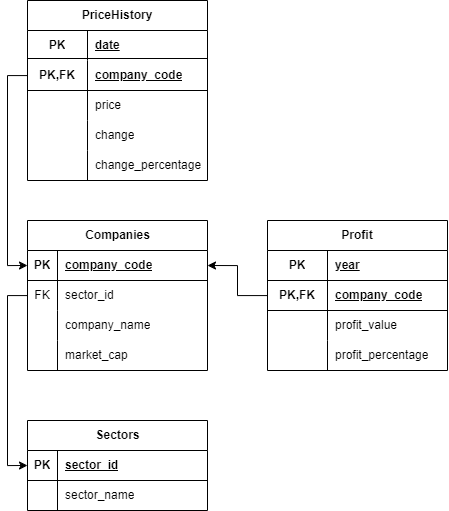

The diagram above was exported from draw.io. Its source (the exported page's mxGraphModel, read from the mxfile embedded in the PNG):
<mxGraphModel dx="1588" dy="706" grid="1" gridSize="10" guides="1" tooltips="1" connect="1" arrows="1" fold="1" page="1" pageScale="1" pageWidth="850" pageHeight="1100" math="0" shadow="0">
  <root>
    <mxCell id="0" />
    <mxCell id="1" parent="0" />
    <mxCell id="SWxqdWcLF-bEKOyoTwu6-2" value="Companies" style="shape=table;startSize=30;container=1;collapsible=1;childLayout=tableLayout;fixedRows=1;rowLines=0;fontStyle=1;align=center;resizeLast=1;html=1;" vertex="1" parent="1">
      <mxGeometry x="200" y="360" width="180" height="150" as="geometry" />
    </mxCell>
    <mxCell id="SWxqdWcLF-bEKOyoTwu6-3" value="" style="shape=tableRow;horizontal=0;startSize=0;swimlaneHead=0;swimlaneBody=0;fillColor=none;collapsible=0;dropTarget=0;points=[[0,0.5],[1,0.5]];portConstraint=eastwest;top=0;left=0;right=0;bottom=1;" vertex="1" parent="SWxqdWcLF-bEKOyoTwu6-2">
      <mxGeometry y="30" width="180" height="30" as="geometry" />
    </mxCell>
    <mxCell id="SWxqdWcLF-bEKOyoTwu6-4" value="PK" style="shape=partialRectangle;connectable=0;fillColor=none;top=0;left=0;bottom=0;right=0;fontStyle=1;overflow=hidden;whiteSpace=wrap;html=1;" vertex="1" parent="SWxqdWcLF-bEKOyoTwu6-3">
      <mxGeometry width="30" height="30" as="geometry">
        <mxRectangle width="30" height="30" as="alternateBounds" />
      </mxGeometry>
    </mxCell>
    <mxCell id="SWxqdWcLF-bEKOyoTwu6-5" value="company_code" style="shape=partialRectangle;connectable=0;fillColor=none;top=0;left=0;bottom=0;right=0;align=left;spacingLeft=6;fontStyle=5;overflow=hidden;whiteSpace=wrap;html=1;" vertex="1" parent="SWxqdWcLF-bEKOyoTwu6-3">
      <mxGeometry x="30" width="150" height="30" as="geometry">
        <mxRectangle width="150" height="30" as="alternateBounds" />
      </mxGeometry>
    </mxCell>
    <mxCell id="SWxqdWcLF-bEKOyoTwu6-6" value="" style="shape=tableRow;horizontal=0;startSize=0;swimlaneHead=0;swimlaneBody=0;fillColor=none;collapsible=0;dropTarget=0;points=[[0,0.5],[1,0.5]];portConstraint=eastwest;top=0;left=0;right=0;bottom=0;" vertex="1" parent="SWxqdWcLF-bEKOyoTwu6-2">
      <mxGeometry y="60" width="180" height="30" as="geometry" />
    </mxCell>
    <mxCell id="SWxqdWcLF-bEKOyoTwu6-7" value="FK" style="shape=partialRectangle;connectable=0;fillColor=none;top=0;left=0;bottom=0;right=0;editable=1;overflow=hidden;whiteSpace=wrap;html=1;" vertex="1" parent="SWxqdWcLF-bEKOyoTwu6-6">
      <mxGeometry width="30" height="30" as="geometry">
        <mxRectangle width="30" height="30" as="alternateBounds" />
      </mxGeometry>
    </mxCell>
    <mxCell id="SWxqdWcLF-bEKOyoTwu6-8" value="sector_id" style="shape=partialRectangle;connectable=0;fillColor=none;top=0;left=0;bottom=0;right=0;align=left;spacingLeft=6;overflow=hidden;whiteSpace=wrap;html=1;" vertex="1" parent="SWxqdWcLF-bEKOyoTwu6-6">
      <mxGeometry x="30" width="150" height="30" as="geometry">
        <mxRectangle width="150" height="30" as="alternateBounds" />
      </mxGeometry>
    </mxCell>
    <mxCell id="l3Y7GPXO43OvmSaFMpHi-1" value="" style="shape=tableRow;horizontal=0;startSize=0;swimlaneHead=0;swimlaneBody=0;fillColor=none;collapsible=0;dropTarget=0;points=[[0,0.5],[1,0.5]];portConstraint=eastwest;top=0;left=0;right=0;bottom=0;" vertex="1" parent="SWxqdWcLF-bEKOyoTwu6-2">
      <mxGeometry y="90" width="180" height="30" as="geometry" />
    </mxCell>
    <mxCell id="l3Y7GPXO43OvmSaFMpHi-2" value="" style="shape=partialRectangle;connectable=0;fillColor=none;top=0;left=0;bottom=0;right=0;editable=1;overflow=hidden;whiteSpace=wrap;html=1;" vertex="1" parent="l3Y7GPXO43OvmSaFMpHi-1">
      <mxGeometry width="30" height="30" as="geometry">
        <mxRectangle width="30" height="30" as="alternateBounds" />
      </mxGeometry>
    </mxCell>
    <mxCell id="l3Y7GPXO43OvmSaFMpHi-3" value="company_name" style="shape=partialRectangle;connectable=0;fillColor=none;top=0;left=0;bottom=0;right=0;align=left;spacingLeft=6;overflow=hidden;whiteSpace=wrap;html=1;" vertex="1" parent="l3Y7GPXO43OvmSaFMpHi-1">
      <mxGeometry x="30" width="150" height="30" as="geometry">
        <mxRectangle width="150" height="30" as="alternateBounds" />
      </mxGeometry>
    </mxCell>
    <mxCell id="SWxqdWcLF-bEKOyoTwu6-9" value="" style="shape=tableRow;horizontal=0;startSize=0;swimlaneHead=0;swimlaneBody=0;fillColor=none;collapsible=0;dropTarget=0;points=[[0,0.5],[1,0.5]];portConstraint=eastwest;top=0;left=0;right=0;bottom=0;" vertex="1" parent="SWxqdWcLF-bEKOyoTwu6-2">
      <mxGeometry y="120" width="180" height="30" as="geometry" />
    </mxCell>
    <mxCell id="SWxqdWcLF-bEKOyoTwu6-10" value="" style="shape=partialRectangle;connectable=0;fillColor=none;top=0;left=0;bottom=0;right=0;editable=1;overflow=hidden;whiteSpace=wrap;html=1;" vertex="1" parent="SWxqdWcLF-bEKOyoTwu6-9">
      <mxGeometry width="30" height="30" as="geometry">
        <mxRectangle width="30" height="30" as="alternateBounds" />
      </mxGeometry>
    </mxCell>
    <mxCell id="SWxqdWcLF-bEKOyoTwu6-11" value="market_cap" style="shape=partialRectangle;connectable=0;fillColor=none;top=0;left=0;bottom=0;right=0;align=left;spacingLeft=6;overflow=hidden;whiteSpace=wrap;html=1;" vertex="1" parent="SWxqdWcLF-bEKOyoTwu6-9">
      <mxGeometry x="30" width="150" height="30" as="geometry">
        <mxRectangle width="150" height="30" as="alternateBounds" />
      </mxGeometry>
    </mxCell>
    <mxCell id="9H-UNfMscXHfb6gGNQLa-1" value="&lt;span style=&quot;text-wrap: nowrap;&quot;&gt;PriceHistory&lt;/span&gt;" style="shape=table;startSize=30;container=1;collapsible=1;childLayout=tableLayout;fixedRows=1;rowLines=0;fontStyle=1;align=center;resizeLast=1;html=1;whiteSpace=wrap;" vertex="1" parent="1">
      <mxGeometry x="200" y="140" width="180" height="180" as="geometry" />
    </mxCell>
    <mxCell id="9H-UNfMscXHfb6gGNQLa-2" value="" style="shape=tableRow;horizontal=0;startSize=0;swimlaneHead=0;swimlaneBody=0;fillColor=none;collapsible=0;dropTarget=0;points=[[0,0.5],[1,0.5]];portConstraint=eastwest;top=0;left=0;right=0;bottom=0;html=1;" vertex="1" parent="9H-UNfMscXHfb6gGNQLa-1">
      <mxGeometry y="30" width="180" height="30" as="geometry" />
    </mxCell>
    <mxCell id="9H-UNfMscXHfb6gGNQLa-3" value="PK" style="shape=partialRectangle;connectable=0;fillColor=none;top=0;left=0;bottom=0;right=0;fontStyle=1;overflow=hidden;html=1;whiteSpace=wrap;" vertex="1" parent="9H-UNfMscXHfb6gGNQLa-2">
      <mxGeometry width="60" height="30" as="geometry">
        <mxRectangle width="60" height="30" as="alternateBounds" />
      </mxGeometry>
    </mxCell>
    <mxCell id="9H-UNfMscXHfb6gGNQLa-4" value="date" style="shape=partialRectangle;connectable=0;fillColor=none;top=0;left=0;bottom=0;right=0;align=left;spacingLeft=6;fontStyle=5;overflow=hidden;html=1;whiteSpace=wrap;" vertex="1" parent="9H-UNfMscXHfb6gGNQLa-2">
      <mxGeometry x="60" width="120" height="30" as="geometry">
        <mxRectangle width="120" height="30" as="alternateBounds" />
      </mxGeometry>
    </mxCell>
    <mxCell id="9H-UNfMscXHfb6gGNQLa-5" value="" style="shape=tableRow;horizontal=0;startSize=0;swimlaneHead=0;swimlaneBody=0;fillColor=none;collapsible=0;dropTarget=0;points=[[0,0.5],[1,0.5]];portConstraint=eastwest;top=0;left=0;right=0;bottom=1;html=1;" vertex="1" parent="9H-UNfMscXHfb6gGNQLa-1">
      <mxGeometry y="60" width="180" height="30" as="geometry" />
    </mxCell>
    <mxCell id="9H-UNfMscXHfb6gGNQLa-6" value="PK,FK" style="shape=partialRectangle;connectable=0;fillColor=none;top=0;left=0;bottom=0;right=0;fontStyle=1;overflow=hidden;html=1;whiteSpace=wrap;" vertex="1" parent="9H-UNfMscXHfb6gGNQLa-5">
      <mxGeometry width="60" height="30" as="geometry">
        <mxRectangle width="60" height="30" as="alternateBounds" />
      </mxGeometry>
    </mxCell>
    <mxCell id="9H-UNfMscXHfb6gGNQLa-7" value="company_code" style="shape=partialRectangle;connectable=0;fillColor=none;top=0;left=0;bottom=0;right=0;align=left;spacingLeft=6;fontStyle=5;overflow=hidden;html=1;whiteSpace=wrap;" vertex="1" parent="9H-UNfMscXHfb6gGNQLa-5">
      <mxGeometry x="60" width="120" height="30" as="geometry">
        <mxRectangle width="120" height="30" as="alternateBounds" />
      </mxGeometry>
    </mxCell>
    <mxCell id="9H-UNfMscXHfb6gGNQLa-8" value="" style="shape=tableRow;horizontal=0;startSize=0;swimlaneHead=0;swimlaneBody=0;fillColor=none;collapsible=0;dropTarget=0;points=[[0,0.5],[1,0.5]];portConstraint=eastwest;top=0;left=0;right=0;bottom=0;html=1;" vertex="1" parent="9H-UNfMscXHfb6gGNQLa-1">
      <mxGeometry y="90" width="180" height="30" as="geometry" />
    </mxCell>
    <mxCell id="9H-UNfMscXHfb6gGNQLa-9" value="" style="shape=partialRectangle;connectable=0;fillColor=none;top=0;left=0;bottom=0;right=0;editable=1;overflow=hidden;html=1;whiteSpace=wrap;" vertex="1" parent="9H-UNfMscXHfb6gGNQLa-8">
      <mxGeometry width="60" height="30" as="geometry">
        <mxRectangle width="60" height="30" as="alternateBounds" />
      </mxGeometry>
    </mxCell>
    <mxCell id="9H-UNfMscXHfb6gGNQLa-10" value="price" style="shape=partialRectangle;connectable=0;fillColor=none;top=0;left=0;bottom=0;right=0;align=left;spacingLeft=6;overflow=hidden;html=1;whiteSpace=wrap;" vertex="1" parent="9H-UNfMscXHfb6gGNQLa-8">
      <mxGeometry x="60" width="120" height="30" as="geometry">
        <mxRectangle width="120" height="30" as="alternateBounds" />
      </mxGeometry>
    </mxCell>
    <mxCell id="9H-UNfMscXHfb6gGNQLa-11" value="" style="shape=tableRow;horizontal=0;startSize=0;swimlaneHead=0;swimlaneBody=0;fillColor=none;collapsible=0;dropTarget=0;points=[[0,0.5],[1,0.5]];portConstraint=eastwest;top=0;left=0;right=0;bottom=0;html=1;" vertex="1" parent="9H-UNfMscXHfb6gGNQLa-1">
      <mxGeometry y="120" width="180" height="30" as="geometry" />
    </mxCell>
    <mxCell id="9H-UNfMscXHfb6gGNQLa-12" value="" style="shape=partialRectangle;connectable=0;fillColor=none;top=0;left=0;bottom=0;right=0;editable=1;overflow=hidden;html=1;whiteSpace=wrap;" vertex="1" parent="9H-UNfMscXHfb6gGNQLa-11">
      <mxGeometry width="60" height="30" as="geometry">
        <mxRectangle width="60" height="30" as="alternateBounds" />
      </mxGeometry>
    </mxCell>
    <mxCell id="9H-UNfMscXHfb6gGNQLa-13" value="change" style="shape=partialRectangle;connectable=0;fillColor=none;top=0;left=0;bottom=0;right=0;align=left;spacingLeft=6;overflow=hidden;html=1;whiteSpace=wrap;" vertex="1" parent="9H-UNfMscXHfb6gGNQLa-11">
      <mxGeometry x="60" width="120" height="30" as="geometry">
        <mxRectangle width="120" height="30" as="alternateBounds" />
      </mxGeometry>
    </mxCell>
    <mxCell id="3sG4gdHwOHeJ3vQPOkWS-1" value="" style="shape=tableRow;horizontal=0;startSize=0;swimlaneHead=0;swimlaneBody=0;fillColor=none;collapsible=0;dropTarget=0;points=[[0,0.5],[1,0.5]];portConstraint=eastwest;top=0;left=0;right=0;bottom=0;html=1;" vertex="1" parent="9H-UNfMscXHfb6gGNQLa-1">
      <mxGeometry y="150" width="180" height="30" as="geometry" />
    </mxCell>
    <mxCell id="3sG4gdHwOHeJ3vQPOkWS-2" value="" style="shape=partialRectangle;connectable=0;fillColor=none;top=0;left=0;bottom=0;right=0;editable=1;overflow=hidden;html=1;whiteSpace=wrap;" vertex="1" parent="3sG4gdHwOHeJ3vQPOkWS-1">
      <mxGeometry width="60" height="30" as="geometry">
        <mxRectangle width="60" height="30" as="alternateBounds" />
      </mxGeometry>
    </mxCell>
    <mxCell id="3sG4gdHwOHeJ3vQPOkWS-3" value="change_percentage" style="shape=partialRectangle;connectable=0;fillColor=none;top=0;left=0;bottom=0;right=0;align=left;spacingLeft=6;overflow=hidden;html=1;whiteSpace=wrap;" vertex="1" parent="3sG4gdHwOHeJ3vQPOkWS-1">
      <mxGeometry x="60" width="120" height="30" as="geometry">
        <mxRectangle width="120" height="30" as="alternateBounds" />
      </mxGeometry>
    </mxCell>
    <mxCell id="AjZ_rO4SxZFy63x0ryc_-1" value="Sectors" style="shape=table;startSize=30;container=1;collapsible=1;childLayout=tableLayout;fixedRows=1;rowLines=0;fontStyle=1;align=center;resizeLast=1;html=1;" vertex="1" parent="1">
      <mxGeometry x="200" y="560" width="180" height="90" as="geometry" />
    </mxCell>
    <mxCell id="AjZ_rO4SxZFy63x0ryc_-2" value="" style="shape=tableRow;horizontal=0;startSize=0;swimlaneHead=0;swimlaneBody=0;fillColor=none;collapsible=0;dropTarget=0;points=[[0,0.5],[1,0.5]];portConstraint=eastwest;top=0;left=0;right=0;bottom=1;" vertex="1" parent="AjZ_rO4SxZFy63x0ryc_-1">
      <mxGeometry y="30" width="180" height="30" as="geometry" />
    </mxCell>
    <mxCell id="AjZ_rO4SxZFy63x0ryc_-3" value="PK" style="shape=partialRectangle;connectable=0;fillColor=none;top=0;left=0;bottom=0;right=0;fontStyle=1;overflow=hidden;whiteSpace=wrap;html=1;" vertex="1" parent="AjZ_rO4SxZFy63x0ryc_-2">
      <mxGeometry width="30" height="30" as="geometry">
        <mxRectangle width="30" height="30" as="alternateBounds" />
      </mxGeometry>
    </mxCell>
    <mxCell id="AjZ_rO4SxZFy63x0ryc_-4" value="sector_id" style="shape=partialRectangle;connectable=0;fillColor=none;top=0;left=0;bottom=0;right=0;align=left;spacingLeft=6;fontStyle=5;overflow=hidden;whiteSpace=wrap;html=1;" vertex="1" parent="AjZ_rO4SxZFy63x0ryc_-2">
      <mxGeometry x="30" width="150" height="30" as="geometry">
        <mxRectangle width="150" height="30" as="alternateBounds" />
      </mxGeometry>
    </mxCell>
    <mxCell id="AjZ_rO4SxZFy63x0ryc_-5" value="" style="shape=tableRow;horizontal=0;startSize=0;swimlaneHead=0;swimlaneBody=0;fillColor=none;collapsible=0;dropTarget=0;points=[[0,0.5],[1,0.5]];portConstraint=eastwest;top=0;left=0;right=0;bottom=0;" vertex="1" parent="AjZ_rO4SxZFy63x0ryc_-1">
      <mxGeometry y="60" width="180" height="30" as="geometry" />
    </mxCell>
    <mxCell id="AjZ_rO4SxZFy63x0ryc_-6" value="" style="shape=partialRectangle;connectable=0;fillColor=none;top=0;left=0;bottom=0;right=0;editable=1;overflow=hidden;whiteSpace=wrap;html=1;" vertex="1" parent="AjZ_rO4SxZFy63x0ryc_-5">
      <mxGeometry width="30" height="30" as="geometry">
        <mxRectangle width="30" height="30" as="alternateBounds" />
      </mxGeometry>
    </mxCell>
    <mxCell id="AjZ_rO4SxZFy63x0ryc_-7" value="sector_name" style="shape=partialRectangle;connectable=0;fillColor=none;top=0;left=0;bottom=0;right=0;align=left;spacingLeft=6;overflow=hidden;whiteSpace=wrap;html=1;" vertex="1" parent="AjZ_rO4SxZFy63x0ryc_-5">
      <mxGeometry x="30" width="150" height="30" as="geometry">
        <mxRectangle width="150" height="30" as="alternateBounds" />
      </mxGeometry>
    </mxCell>
    <mxCell id="471ZUNw1lSeKK_NXZYmz-1" value="&lt;span style=&quot;text-wrap: nowrap;&quot;&gt;Profit&lt;/span&gt;" style="shape=table;startSize=30;container=1;collapsible=1;childLayout=tableLayout;fixedRows=1;rowLines=0;fontStyle=1;align=center;resizeLast=1;html=1;whiteSpace=wrap;" vertex="1" parent="1">
      <mxGeometry x="440" y="360" width="180" height="150" as="geometry" />
    </mxCell>
    <mxCell id="471ZUNw1lSeKK_NXZYmz-2" value="" style="shape=tableRow;horizontal=0;startSize=0;swimlaneHead=0;swimlaneBody=0;fillColor=none;collapsible=0;dropTarget=0;points=[[0,0.5],[1,0.5]];portConstraint=eastwest;top=0;left=0;right=0;bottom=0;html=1;" vertex="1" parent="471ZUNw1lSeKK_NXZYmz-1">
      <mxGeometry y="30" width="180" height="30" as="geometry" />
    </mxCell>
    <mxCell id="471ZUNw1lSeKK_NXZYmz-3" value="PK" style="shape=partialRectangle;connectable=0;fillColor=none;top=0;left=0;bottom=0;right=0;fontStyle=1;overflow=hidden;html=1;whiteSpace=wrap;" vertex="1" parent="471ZUNw1lSeKK_NXZYmz-2">
      <mxGeometry width="60" height="30" as="geometry">
        <mxRectangle width="60" height="30" as="alternateBounds" />
      </mxGeometry>
    </mxCell>
    <mxCell id="471ZUNw1lSeKK_NXZYmz-4" value="year" style="shape=partialRectangle;connectable=0;fillColor=none;top=0;left=0;bottom=0;right=0;align=left;spacingLeft=6;fontStyle=5;overflow=hidden;html=1;whiteSpace=wrap;" vertex="1" parent="471ZUNw1lSeKK_NXZYmz-2">
      <mxGeometry x="60" width="120" height="30" as="geometry">
        <mxRectangle width="120" height="30" as="alternateBounds" />
      </mxGeometry>
    </mxCell>
    <mxCell id="471ZUNw1lSeKK_NXZYmz-5" value="" style="shape=tableRow;horizontal=0;startSize=0;swimlaneHead=0;swimlaneBody=0;fillColor=none;collapsible=0;dropTarget=0;points=[[0,0.5],[1,0.5]];portConstraint=eastwest;top=0;left=0;right=0;bottom=1;html=1;" vertex="1" parent="471ZUNw1lSeKK_NXZYmz-1">
      <mxGeometry y="60" width="180" height="30" as="geometry" />
    </mxCell>
    <mxCell id="471ZUNw1lSeKK_NXZYmz-6" value="PK,FK" style="shape=partialRectangle;connectable=0;fillColor=none;top=0;left=0;bottom=0;right=0;fontStyle=1;overflow=hidden;html=1;whiteSpace=wrap;" vertex="1" parent="471ZUNw1lSeKK_NXZYmz-5">
      <mxGeometry width="60" height="30" as="geometry">
        <mxRectangle width="60" height="30" as="alternateBounds" />
      </mxGeometry>
    </mxCell>
    <mxCell id="471ZUNw1lSeKK_NXZYmz-7" value="company_code" style="shape=partialRectangle;connectable=0;fillColor=none;top=0;left=0;bottom=0;right=0;align=left;spacingLeft=6;fontStyle=5;overflow=hidden;html=1;whiteSpace=wrap;" vertex="1" parent="471ZUNw1lSeKK_NXZYmz-5">
      <mxGeometry x="60" width="120" height="30" as="geometry">
        <mxRectangle width="120" height="30" as="alternateBounds" />
      </mxGeometry>
    </mxCell>
    <mxCell id="471ZUNw1lSeKK_NXZYmz-8" value="" style="shape=tableRow;horizontal=0;startSize=0;swimlaneHead=0;swimlaneBody=0;fillColor=none;collapsible=0;dropTarget=0;points=[[0,0.5],[1,0.5]];portConstraint=eastwest;top=0;left=0;right=0;bottom=0;html=1;" vertex="1" parent="471ZUNw1lSeKK_NXZYmz-1">
      <mxGeometry y="90" width="180" height="30" as="geometry" />
    </mxCell>
    <mxCell id="471ZUNw1lSeKK_NXZYmz-9" value="" style="shape=partialRectangle;connectable=0;fillColor=none;top=0;left=0;bottom=0;right=0;editable=1;overflow=hidden;html=1;whiteSpace=wrap;" vertex="1" parent="471ZUNw1lSeKK_NXZYmz-8">
      <mxGeometry width="60" height="30" as="geometry">
        <mxRectangle width="60" height="30" as="alternateBounds" />
      </mxGeometry>
    </mxCell>
    <mxCell id="471ZUNw1lSeKK_NXZYmz-10" value="profit_value" style="shape=partialRectangle;connectable=0;fillColor=none;top=0;left=0;bottom=0;right=0;align=left;spacingLeft=6;overflow=hidden;html=1;whiteSpace=wrap;" vertex="1" parent="471ZUNw1lSeKK_NXZYmz-8">
      <mxGeometry x="60" width="120" height="30" as="geometry">
        <mxRectangle width="120" height="30" as="alternateBounds" />
      </mxGeometry>
    </mxCell>
    <mxCell id="471ZUNw1lSeKK_NXZYmz-14" value="" style="shape=tableRow;horizontal=0;startSize=0;swimlaneHead=0;swimlaneBody=0;fillColor=none;collapsible=0;dropTarget=0;points=[[0,0.5],[1,0.5]];portConstraint=eastwest;top=0;left=0;right=0;bottom=0;html=1;" vertex="1" parent="471ZUNw1lSeKK_NXZYmz-1">
      <mxGeometry y="120" width="180" height="30" as="geometry" />
    </mxCell>
    <mxCell id="471ZUNw1lSeKK_NXZYmz-15" value="" style="shape=partialRectangle;connectable=0;fillColor=none;top=0;left=0;bottom=0;right=0;editable=1;overflow=hidden;html=1;whiteSpace=wrap;" vertex="1" parent="471ZUNw1lSeKK_NXZYmz-14">
      <mxGeometry width="60" height="30" as="geometry">
        <mxRectangle width="60" height="30" as="alternateBounds" />
      </mxGeometry>
    </mxCell>
    <mxCell id="471ZUNw1lSeKK_NXZYmz-16" value="profit_percentage" style="shape=partialRectangle;connectable=0;fillColor=none;top=0;left=0;bottom=0;right=0;align=left;spacingLeft=6;overflow=hidden;html=1;whiteSpace=wrap;" vertex="1" parent="471ZUNw1lSeKK_NXZYmz-14">
      <mxGeometry x="60" width="120" height="30" as="geometry">
        <mxRectangle width="120" height="30" as="alternateBounds" />
      </mxGeometry>
    </mxCell>
    <mxCell id="lxLl77bBdMhk72IrwUSj-4" style="edgeStyle=orthogonalEdgeStyle;rounded=0;orthogonalLoop=1;jettySize=auto;html=1;entryX=0;entryY=0.5;entryDx=0;entryDy=0;" edge="1" parent="1" source="SWxqdWcLF-bEKOyoTwu6-6" target="AjZ_rO4SxZFy63x0ryc_-2">
      <mxGeometry relative="1" as="geometry" />
    </mxCell>
    <mxCell id="lxLl77bBdMhk72IrwUSj-5" value="" style="line;strokeWidth=1;rotatable=0;dashed=0;labelPosition=right;align=left;verticalAlign=middle;spacingTop=0;spacingLeft=6;points=[];portConstraint=eastwest;" vertex="1" parent="1">
      <mxGeometry x="200" y="193" width="180" height="10" as="geometry" />
    </mxCell>
    <mxCell id="lxLl77bBdMhk72IrwUSj-6" value="" style="line;strokeWidth=1;rotatable=0;dashed=0;labelPosition=right;align=left;verticalAlign=middle;spacingTop=0;spacingLeft=6;points=[];portConstraint=eastwest;" vertex="1" parent="1">
      <mxGeometry x="440" y="415" width="180" height="10" as="geometry" />
    </mxCell>
    <mxCell id="lxLl77bBdMhk72IrwUSj-7" style="edgeStyle=orthogonalEdgeStyle;rounded=0;orthogonalLoop=1;jettySize=auto;html=1;entryX=1;entryY=0.5;entryDx=0;entryDy=0;" edge="1" parent="1" source="471ZUNw1lSeKK_NXZYmz-5" target="SWxqdWcLF-bEKOyoTwu6-3">
      <mxGeometry relative="1" as="geometry" />
    </mxCell>
    <mxCell id="lxLl77bBdMhk72IrwUSj-8" style="edgeStyle=orthogonalEdgeStyle;rounded=0;orthogonalLoop=1;jettySize=auto;html=1;entryX=0;entryY=0.5;entryDx=0;entryDy=0;" edge="1" parent="1" source="9H-UNfMscXHfb6gGNQLa-5" target="SWxqdWcLF-bEKOyoTwu6-3">
      <mxGeometry relative="1" as="geometry" />
    </mxCell>
  </root>
</mxGraphModel>